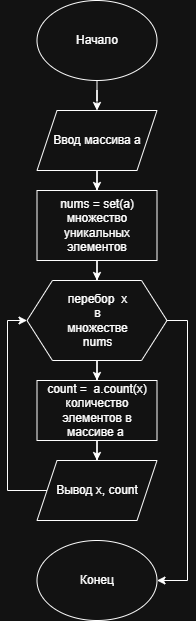

The diagram above was exported from draw.io. Its source (the exported page's mxGraphModel, read from the mxfile embedded in the PNG):
<mxGraphModel dx="1426" dy="785" grid="1" gridSize="10" guides="1" tooltips="1" connect="1" arrows="1" fold="1" page="1" pageScale="1" pageWidth="2339" pageHeight="3300" math="0" shadow="0">
  <root>
    <mxCell id="0" />
    <mxCell id="1" parent="0" />
    <mxCell id="FvA8k2TqUC3AIndtwbJd-1" style="edgeStyle=orthogonalEdgeStyle;rounded=0;orthogonalLoop=1;jettySize=auto;html=1;entryX=0.5;entryY=0;entryDx=0;entryDy=0;" edge="1" parent="1" source="FvA8k2TqUC3AIndtwbJd-2" target="FvA8k2TqUC3AIndtwbJd-5">
      <mxGeometry relative="1" as="geometry" />
    </mxCell>
    <mxCell id="FvA8k2TqUC3AIndtwbJd-2" value="Начало" style="ellipse;whiteSpace=wrap;html=1;" vertex="1" parent="1">
      <mxGeometry x="342.5" y="60" width="120" height="80" as="geometry" />
    </mxCell>
    <mxCell id="FvA8k2TqUC3AIndtwbJd-3" value="Конец" style="ellipse;whiteSpace=wrap;html=1;" vertex="1" parent="1">
      <mxGeometry x="342.5" y="600" width="120" height="80" as="geometry" />
    </mxCell>
    <mxCell id="FvA8k2TqUC3AIndtwbJd-4" style="edgeStyle=orthogonalEdgeStyle;rounded=0;orthogonalLoop=1;jettySize=auto;html=1;" edge="1" parent="1" source="FvA8k2TqUC3AIndtwbJd-5" target="FvA8k2TqUC3AIndtwbJd-7">
      <mxGeometry relative="1" as="geometry" />
    </mxCell>
    <mxCell id="FvA8k2TqUC3AIndtwbJd-5" value="Ввод массива a" style="shape=parallelogram;perimeter=parallelogramPerimeter;whiteSpace=wrap;html=1;fixedSize=1;" vertex="1" parent="1">
      <mxGeometry x="342.5" y="170" width="120" height="60" as="geometry" />
    </mxCell>
    <mxCell id="FvA8k2TqUC3AIndtwbJd-6" style="edgeStyle=orthogonalEdgeStyle;rounded=0;orthogonalLoop=1;jettySize=auto;html=1;" edge="1" parent="1" source="FvA8k2TqUC3AIndtwbJd-7" target="FvA8k2TqUC3AIndtwbJd-13">
      <mxGeometry relative="1" as="geometry">
        <mxPoint x="402.5" y="330" as="targetPoint" />
      </mxGeometry>
    </mxCell>
    <mxCell id="FvA8k2TqUC3AIndtwbJd-7" value="nums = set(a)&lt;div&gt;множество&lt;div&gt;уникальных&lt;/div&gt;&lt;div&gt;элементов&lt;/div&gt;&lt;/div&gt;" style="rounded=0;whiteSpace=wrap;html=1;" vertex="1" parent="1">
      <mxGeometry x="342.5" y="250" width="120" height="70" as="geometry" />
    </mxCell>
    <mxCell id="FvA8k2TqUC3AIndtwbJd-8" value="" style="edgeStyle=orthogonalEdgeStyle;rounded=0;orthogonalLoop=1;jettySize=auto;html=1;" edge="1" parent="1" target="FvA8k2TqUC3AIndtwbJd-10">
      <mxGeometry relative="1" as="geometry">
        <mxPoint x="402.5" y="420" as="sourcePoint" />
      </mxGeometry>
    </mxCell>
    <mxCell id="FvA8k2TqUC3AIndtwbJd-9" style="edgeStyle=orthogonalEdgeStyle;rounded=0;orthogonalLoop=1;jettySize=auto;html=1;entryX=0.5;entryY=0;entryDx=0;entryDy=0;" edge="1" parent="1" source="FvA8k2TqUC3AIndtwbJd-10" target="FvA8k2TqUC3AIndtwbJd-12">
      <mxGeometry relative="1" as="geometry" />
    </mxCell>
    <mxCell id="FvA8k2TqUC3AIndtwbJd-10" value="count =&amp;nbsp; a.count(x)&lt;div&gt;количество&lt;div&gt;элементов в массиве a&amp;nbsp;&lt;/div&gt;&lt;/div&gt;" style="whiteSpace=wrap;html=1;" vertex="1" parent="1">
      <mxGeometry x="342.5" y="440" width="120" height="60" as="geometry" />
    </mxCell>
    <mxCell id="FvA8k2TqUC3AIndtwbJd-14" style="edgeStyle=orthogonalEdgeStyle;rounded=0;orthogonalLoop=1;jettySize=auto;html=1;entryX=0;entryY=0.5;entryDx=0;entryDy=0;" edge="1" parent="1" source="FvA8k2TqUC3AIndtwbJd-12" target="FvA8k2TqUC3AIndtwbJd-13">
      <mxGeometry relative="1" as="geometry">
        <Array as="points">
          <mxPoint x="313" y="550" />
          <mxPoint x="313" y="380" />
        </Array>
      </mxGeometry>
    </mxCell>
    <mxCell id="FvA8k2TqUC3AIndtwbJd-12" value="Вывод x, count" style="shape=parallelogram;perimeter=parallelogramPerimeter;whiteSpace=wrap;html=1;fixedSize=1;" vertex="1" parent="1">
      <mxGeometry x="342.5" y="520" width="120" height="60" as="geometry" />
    </mxCell>
    <mxCell id="FvA8k2TqUC3AIndtwbJd-15" style="edgeStyle=orthogonalEdgeStyle;rounded=0;orthogonalLoop=1;jettySize=auto;html=1;entryX=1;entryY=0.5;entryDx=0;entryDy=0;" edge="1" parent="1" source="FvA8k2TqUC3AIndtwbJd-13" target="FvA8k2TqUC3AIndtwbJd-3">
      <mxGeometry relative="1" as="geometry">
        <Array as="points">
          <mxPoint x="493" y="380" />
          <mxPoint x="493" y="640" />
        </Array>
      </mxGeometry>
    </mxCell>
    <mxCell id="FvA8k2TqUC3AIndtwbJd-13" value="&lt;span style=&quot;text-wrap-mode: wrap;&quot;&gt;перебор&amp;nbsp;&lt;/span&gt;&lt;span style=&quot;text-wrap-mode: wrap; background-color: transparent; color: light-dark(rgb(0, 0, 0), rgb(255, 255, 255));&quot;&gt;&amp;nbsp;x&lt;/span&gt;&lt;div style=&quot;text-wrap-mode: wrap;&quot;&gt;&lt;div&gt;в множестве nums&lt;/div&gt;&lt;/div&gt;" style="verticalLabelPosition=middle;verticalAlign=middle;html=1;shape=hexagon;perimeter=hexagonPerimeter2;arcSize=6;size=0.18181818181818182;labelPosition=center;align=center;" vertex="1" parent="1">
      <mxGeometry x="332.5" y="340" width="140" height="80" as="geometry" />
    </mxCell>
  </root>
</mxGraphModel>